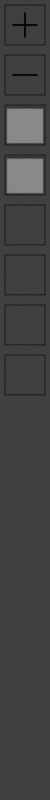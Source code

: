 # Source: layerbar_image01.blend  (saved by Blender 2.76.0; exported with 4.5.12 LTS)
import bpy
from mathutils import Matrix  # noqa: F401  (used for matrix-valued properties, if any)

bpy.ops.wm.read_factory_settings(use_empty=True)
scene = bpy.context.scene
scene.name = 'Scene'

# ---- collections
col_collection_1 = bpy.data.collections.new('Collection 1'); scene.collection.children.link(col_collection_1)

# ---- materials (node trees are filled in below, after node groups)
mat_black = bpy.data.materials.new('Black')
mat_black.alpha_threshold = 0.0
mat_black.use_transparent_shadow = False
mat_black.diffuse_color = (0.0, 0.0, 0.0, 1.0)
mat_black.roughness = 0.5
mat_material_001 = bpy.data.materials.new('Material.001')
mat_material_001.alpha_threshold = 0.0
mat_material_001.use_transparent_shadow = False
mat_material_001.roughness = 0.5

# ---- material node trees

# ---- world
world_world = bpy.data.worlds.new('World'); scene.world = world_world
world_world.color = (0.05088, 0.05088, 0.05088)
world_world.use_sun_shadow = False
world_world.sun_shadow_jitter_overblur = 0.0
world_world.cycles.sampling_method = 'MANUAL'
world_world.cycles.sample_map_resolution = 256

# ---- cameras
cam_camera = bpy.data.cameras.new('Camera')
cam_camera.type = 'ORTHO'
cam_camera.clip_end = 100.0
cam_camera.lens = 35.0
cam_camera.sensor_width = 32.0
cam_camera.sensor_height = 18.0
cam_camera.ortho_scale = 40.0
cam_camera.dof.focus_distance = 0.0
cam_camera.dof.aperture_fstop = 128.0

# ---- lights
light_lamp = bpy.data.lights.new('Lamp', 'SUN')
light_lamp.transmission_factor = 0.0
light_lamp.cutoff_distance = 30.0
light_lamp.angle = 0.1993
light_lamp.energy = 1.0
light_lamp.shadow_buffer_clip_start = 1.001
light_lamp.shadow_soft_size = 0.1
light_lamp.shadow_cascade_max_distance = 1000.0
light_lamp.cycles.use_multiple_importance_sampling = False

# ---- meshes
me_minus = bpy.data.meshes.new('Minus')
me_minus.from_pydata([(-0.7788, -0.0664, 0.3372), (0.7788, -0.0664, 0.3372), (-0.7788, 0.0664, 0.3372), (0.7788, 0.0664, 0.3372)], [], [(2, 3, 1, 0)])
me_minus.materials.append(mat_black)
me_minus.use_remesh_preserve_volume = False
me_minus.use_remesh_preserve_attributes = False
me_minus.use_mirror_vertex_groups = False
me_minus.update()
me_plane_002 = bpy.data.meshes.new('Plane.002')
me_plane_002.from_pydata([(-1.25, -1.25, 0.0), (1.25, -1.25, 0.0), (-1.25, 1.25, 0.0), (1.25, 1.25, 0.0)], [], [(0, 2, 3, 1)])
_uv = me_plane_002.uv_layers.new(name='UVMap')
_uv.uv.foreach_set('vector', [0.02, 0.02, 0.02, 0.98, 0.98, 0.98, 0.98, 0.02])
me_plane_002.materials.append(mat_material_001)
me_plane_002.use_remesh_preserve_volume = False
me_plane_002.use_remesh_preserve_attributes = False
me_plane_002.use_mirror_vertex_groups = False
me_plane_002.update()
me_rectangle = bpy.data.meshes.new('Rectangle')
me_rectangle.from_pydata([(-1.25, -1.25, 0.0), (1.25, -1.25, 0.0), (-1.25, 1.25, 0.0), (1.25, 1.25, 0.0), (-1.25, -1.25, 0.3372), (1.25, -1.25, 0.3372), (-1.25, 1.25, 0.3372), (1.25, 1.25, 0.3372)], [], [(0, 1, 5, 4), (1, 3, 7, 5), (3, 2, 6, 7), (2, 0, 4, 6)])
_uv = me_rectangle.uv_layers.new(name='UVMap')
_uv.uv.foreach_set('vector', [0.02, 0.02, 0.98, 0.02, 0.98, 0.02, 0.02, 0.02, 0.98, 0.02, 0.98, 0.98, 0.98, 0.98, 0.98, 0.02, 0.98, 0.98, 0.02, 0.98, 0.02, 0.98, 0.98, 0.98, 0.02, 0.98, 0.02, 0.02, 0.02, 0.02, 0.02, 0.98])
me_rectangle.materials.append(mat_black)
me_rectangle.use_remesh_preserve_volume = False
me_rectangle.use_remesh_preserve_attributes = False
me_rectangle.use_mirror_vertex_groups = False
me_rectangle.update()

# ---- objects
ob_rectangle_003 = bpy.data.objects.new('Rectangle.003', me_minus)
ob_rectangle_002 = bpy.data.objects.new('Rectangle.002', me_minus)
ob_rectangle_001 = bpy.data.objects.new('Rectangle.001', me_minus)
ob_plane_001 = bpy.data.objects.new('Plane.001', me_plane_002)
ob_rectangle = bpy.data.objects.new('Rectangle', me_rectangle)
ob_plane_000 = bpy.data.objects.new('Plane.000', me_plane_002)
ob_lamp = bpy.data.objects.new('Lamp', light_lamp)
ob_camera = bpy.data.objects.new('Camera', cam_camera)

# ---- transforms, parenting, visibility, modifiers, constraints
ob_rectangle_003.location = (-2.5, 16.25, 0.8421)
ob_rectangle_003.scale = (0.8162, 0.8162, 0.8162)
ob_rectangle_003.lineart.crease_threshold = 0.0
ob_rectangle_002.location = (-2.5, 18.75, 0.8421)
ob_rectangle_002.rotation_euler = (0.0, 0.0, -1.571)
ob_rectangle_002.scale = (0.8162, 0.8162, 0.8162)
ob_rectangle_002.lineart.crease_threshold = 0.0
ob_rectangle_001.location = (-2.5, 18.75, 0.8421)
ob_rectangle_001.scale = (0.8162, 0.8162, 0.8162)
ob_rectangle_001.lineart.crease_threshold = 0.0
ob_plane_001.location = (-2.5, 11.25, 0.0)
ob_plane_001.rotation_euler = (0.0, -0.0, -1.571)
ob_plane_001.scale = (0.7226, 0.7226, 0.7226)
ob_plane_001.lineart.crease_threshold = 0.0
ob_rectangle.location = (-2.5, 18.75, 0.0)
ob_rectangle.scale = (0.8162, 0.8162, 0.8162)
ob_rectangle.lineart.crease_threshold = 0.0
_m = ob_rectangle.modifiers.new('Bevel', 'BEVEL')
_m.width = 0.234
_m.width_pct = 0.234
_m.segments = 5
_m.limit_method = 'WEIGHT'
_m.use_clamp_overlap = False
_m.spread = 0.0
_m = ob_rectangle.modifiers.new('Solidify', 'SOLIDIFY')
_m.thickness = 0.082
_m.nonmanifold_thickness_mode = 'FIXED'
_m.nonmanifold_merge_threshold = 0.0003
_m = ob_rectangle.modifiers.new('Array', 'ARRAY')
_m.count = 8
_m.constant_offset_displace = (0.0, 0.0, 0.0)
_m.relative_offset_displace = (0.0, -1.225, 0.0)
ob_plane_000.location = (-2.5, 13.75, 0.0)
ob_plane_000.rotation_euler = (0.0, -0.0, 1.571)
ob_plane_000.scale = (0.7226, 0.7226, 0.7226)
ob_plane_000.lineart.crease_threshold = 0.0
ob_lamp.location = (0.08066, 24.0, 5.904)
ob_lamp.rotation_euler = (-0.562, -0.0, 0.4148)
ob_lamp.lock_rotations_4d = False
ob_lamp.empty_display_type = 'ARROWS'
ob_lamp.color = (0.0, 0.0, 0.0, 0.0)
ob_lamp.lineart.crease_threshold = 0.0
ob_camera.location = (-2.5, 0.0, 10.0)
ob_camera.lock_rotations_4d = False
ob_camera.empty_display_type = 'ARROWS'
ob_camera.color = (0.0, 0.0, 0.0, 0.0)
ob_camera.hide_viewport = True
ob_camera.hide_select = True
ob_camera.display_type = 'WIRE'
ob_camera.lineart.crease_threshold = 0.0

# ---- collection membership
col_collection_1.objects.link(ob_rectangle_003)
col_collection_1.objects.link(ob_rectangle_002)
col_collection_1.objects.link(ob_rectangle_001)
col_collection_1.objects.link(ob_plane_001)
col_collection_1.objects.link(ob_rectangle)
col_collection_1.objects.link(ob_plane_000)
col_collection_1.objects.link(ob_lamp)
col_collection_1.objects.link(ob_camera)

# ---- scene / render settings (as saved in the file)
scene.camera = ob_camera
scene.frame_start = 1; scene.frame_end = 250; scene.frame_set(1)
scene.render.engine = 'BLENDER_EEVEE_NEXT'
scene.render.resolution_x = 64
scene.render.resolution_y = 1024
scene.render.dither_intensity = 0.0
scene.render.film_transparent = True
scene.cycles.use_denoising = False
scene.cycles.samples = 10
scene.cycles.sampling_pattern = 'TABULATED_SOBOL'
scene.cycles.light_sampling_threshold = 0.0
scene.cycles.use_adaptive_sampling = False
scene.cycles.use_light_tree = False
scene.cycles.blur_glossy = 0.0
scene.cycles.pixel_filter_type = 'GAUSSIAN'
scene.cycles.sample_clamp_indirect = 0.0
scene.view_settings.view_transform = 'Standard'
bpy.context.view_layer.update()
